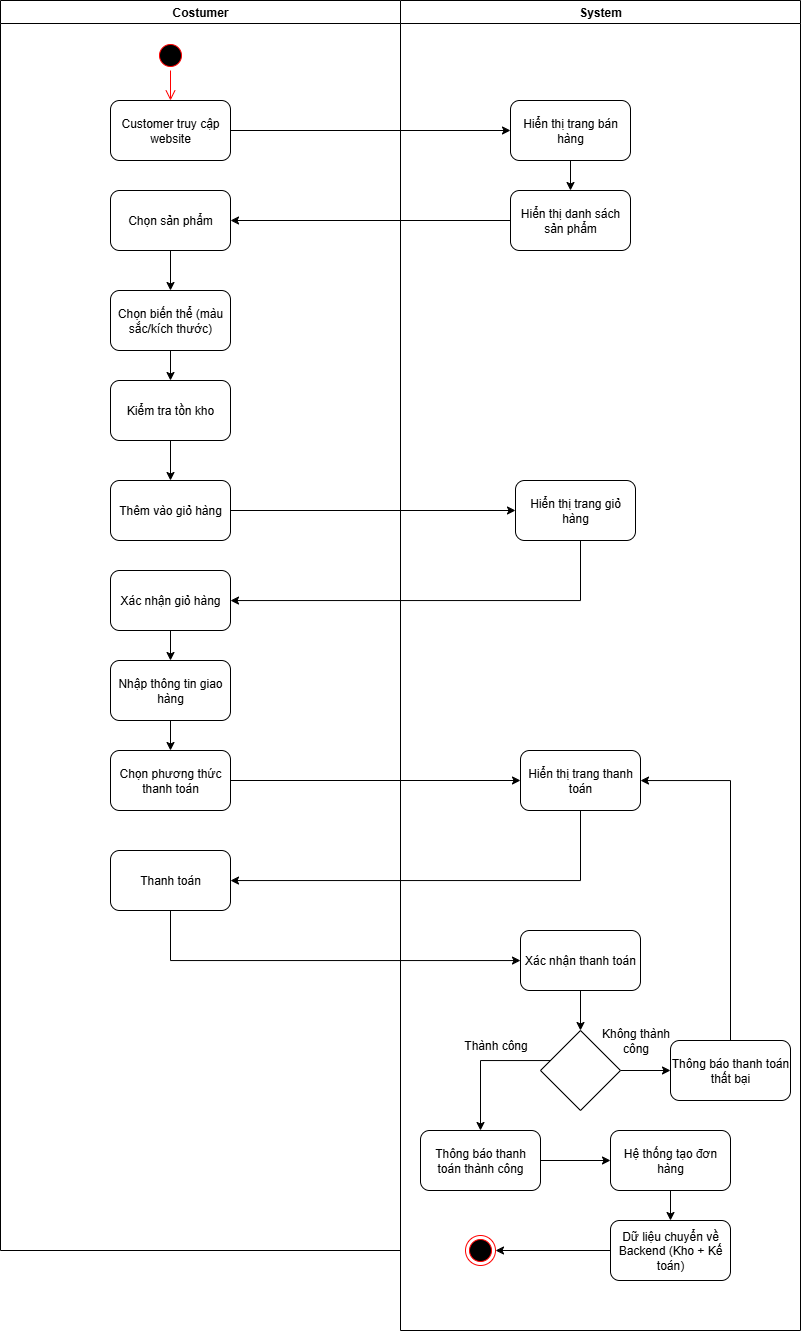

The diagram above was exported from draw.io. Its source (the exported page's mxGraphModel, read from the mxfile embedded in the PNG):
<mxGraphModel dx="1082" dy="643" grid="1" gridSize="10" guides="1" tooltips="1" connect="1" arrows="1" fold="1" page="1" pageScale="1" pageWidth="850" pageHeight="1100" math="0" shadow="0">
  <root>
    <mxCell id="0" />
    <mxCell id="1" parent="0" />
    <mxCell id="faAmmhcOTsvEvdtagBXm-1" value="Costumer" style="swimlane;whiteSpace=wrap;html=1;" vertex="1" parent="1">
      <mxGeometry x="20" y="40" width="400" height="1250" as="geometry" />
    </mxCell>
    <mxCell id="faAmmhcOTsvEvdtagBXm-4" value="" style="edgeStyle=orthogonalEdgeStyle;html=1;verticalAlign=bottom;endArrow=open;endSize=8;strokeColor=#ff0000;rounded=0;entryX=0.5;entryY=0;entryDx=0;entryDy=0;" edge="1" source="faAmmhcOTsvEvdtagBXm-3" parent="faAmmhcOTsvEvdtagBXm-1" target="faAmmhcOTsvEvdtagBXm-5">
      <mxGeometry relative="1" as="geometry">
        <mxPoint x="65" y="110" as="targetPoint" />
        <Array as="points" />
      </mxGeometry>
    </mxCell>
    <mxCell id="faAmmhcOTsvEvdtagBXm-3" value="" style="ellipse;html=1;shape=startState;fillColor=#000000;strokeColor=#ff0000;" vertex="1" parent="faAmmhcOTsvEvdtagBXm-1">
      <mxGeometry x="155" y="40" width="30" height="30" as="geometry" />
    </mxCell>
    <mxCell id="faAmmhcOTsvEvdtagBXm-5" value="Customer truy cập website" style="rounded=1;whiteSpace=wrap;html=1;" vertex="1" parent="faAmmhcOTsvEvdtagBXm-1">
      <mxGeometry x="110" y="100" width="120" height="60" as="geometry" />
    </mxCell>
    <mxCell id="faAmmhcOTsvEvdtagBXm-14" value="" style="edgeStyle=orthogonalEdgeStyle;rounded=0;orthogonalLoop=1;jettySize=auto;html=1;" edge="1" parent="faAmmhcOTsvEvdtagBXm-1" source="faAmmhcOTsvEvdtagBXm-11" target="faAmmhcOTsvEvdtagBXm-13">
      <mxGeometry relative="1" as="geometry" />
    </mxCell>
    <mxCell id="faAmmhcOTsvEvdtagBXm-11" value="Chọn sản phẩm" style="whiteSpace=wrap;html=1;rounded=1;" vertex="1" parent="faAmmhcOTsvEvdtagBXm-1">
      <mxGeometry x="110" y="190" width="120" height="60" as="geometry" />
    </mxCell>
    <mxCell id="faAmmhcOTsvEvdtagBXm-16" value="" style="edgeStyle=orthogonalEdgeStyle;rounded=0;orthogonalLoop=1;jettySize=auto;html=1;" edge="1" parent="faAmmhcOTsvEvdtagBXm-1" source="faAmmhcOTsvEvdtagBXm-13" target="faAmmhcOTsvEvdtagBXm-15">
      <mxGeometry relative="1" as="geometry" />
    </mxCell>
    <mxCell id="faAmmhcOTsvEvdtagBXm-13" value="Chọn biến thể (màu sắc/kích thước)" style="whiteSpace=wrap;html=1;rounded=1;" vertex="1" parent="faAmmhcOTsvEvdtagBXm-1">
      <mxGeometry x="110" y="290" width="120" height="60" as="geometry" />
    </mxCell>
    <mxCell id="faAmmhcOTsvEvdtagBXm-15" value="Kiểm tra tồn kho" style="whiteSpace=wrap;html=1;rounded=1;" vertex="1" parent="faAmmhcOTsvEvdtagBXm-1">
      <mxGeometry x="110" y="380" width="120" height="60" as="geometry" />
    </mxCell>
    <mxCell id="faAmmhcOTsvEvdtagBXm-26" value="" style="edgeStyle=orthogonalEdgeStyle;rounded=0;orthogonalLoop=1;jettySize=auto;html=1;" edge="1" parent="faAmmhcOTsvEvdtagBXm-1" source="faAmmhcOTsvEvdtagBXm-23" target="faAmmhcOTsvEvdtagBXm-25">
      <mxGeometry relative="1" as="geometry" />
    </mxCell>
    <mxCell id="faAmmhcOTsvEvdtagBXm-23" value="Xác nhận giỏ hàng" style="whiteSpace=wrap;html=1;rounded=1;" vertex="1" parent="faAmmhcOTsvEvdtagBXm-1">
      <mxGeometry x="110" y="570" width="120" height="60" as="geometry" />
    </mxCell>
    <mxCell id="faAmmhcOTsvEvdtagBXm-28" value="" style="edgeStyle=orthogonalEdgeStyle;rounded=0;orthogonalLoop=1;jettySize=auto;html=1;" edge="1" parent="faAmmhcOTsvEvdtagBXm-1" source="faAmmhcOTsvEvdtagBXm-25" target="faAmmhcOTsvEvdtagBXm-27">
      <mxGeometry relative="1" as="geometry" />
    </mxCell>
    <mxCell id="faAmmhcOTsvEvdtagBXm-25" value="Nhập thông tin giao hàng" style="whiteSpace=wrap;html=1;rounded=1;" vertex="1" parent="faAmmhcOTsvEvdtagBXm-1">
      <mxGeometry x="110" y="660" width="120" height="60" as="geometry" />
    </mxCell>
    <mxCell id="faAmmhcOTsvEvdtagBXm-27" value="Chọn phương thức thanh toán" style="whiteSpace=wrap;html=1;rounded=1;" vertex="1" parent="faAmmhcOTsvEvdtagBXm-1">
      <mxGeometry x="110" y="750" width="120" height="60" as="geometry" />
    </mxCell>
    <mxCell id="faAmmhcOTsvEvdtagBXm-31" value="Thanh toán" style="whiteSpace=wrap;html=1;rounded=1;" vertex="1" parent="faAmmhcOTsvEvdtagBXm-1">
      <mxGeometry x="110" y="850" width="120" height="60" as="geometry" />
    </mxCell>
    <mxCell id="faAmmhcOTsvEvdtagBXm-2" value="System" style="swimlane;whiteSpace=wrap;html=1;" vertex="1" parent="1">
      <mxGeometry x="420" y="40" width="400" height="1330" as="geometry" />
    </mxCell>
    <mxCell id="faAmmhcOTsvEvdtagBXm-10" value="" style="edgeStyle=orthogonalEdgeStyle;rounded=0;orthogonalLoop=1;jettySize=auto;html=1;" edge="1" parent="faAmmhcOTsvEvdtagBXm-2" source="faAmmhcOTsvEvdtagBXm-7" target="faAmmhcOTsvEvdtagBXm-9">
      <mxGeometry relative="1" as="geometry" />
    </mxCell>
    <mxCell id="faAmmhcOTsvEvdtagBXm-7" value="Hiển thị trang bán&lt;div&gt;hàng&lt;/div&gt;" style="whiteSpace=wrap;html=1;rounded=1;" vertex="1" parent="faAmmhcOTsvEvdtagBXm-2">
      <mxGeometry x="110" y="100" width="120" height="60" as="geometry" />
    </mxCell>
    <mxCell id="faAmmhcOTsvEvdtagBXm-9" value="Hiển thị danh sách sản phẩm" style="whiteSpace=wrap;html=1;rounded=1;" vertex="1" parent="faAmmhcOTsvEvdtagBXm-2">
      <mxGeometry x="110" y="190" width="120" height="60" as="geometry" />
    </mxCell>
    <mxCell id="faAmmhcOTsvEvdtagBXm-21" value="Hiển thị trang giỏ hàng" style="whiteSpace=wrap;html=1;rounded=1;" vertex="1" parent="faAmmhcOTsvEvdtagBXm-2">
      <mxGeometry x="115" y="480" width="120" height="60" as="geometry" />
    </mxCell>
    <mxCell id="faAmmhcOTsvEvdtagBXm-29" value="Hiển thị trang thanh toán" style="whiteSpace=wrap;html=1;rounded=1;" vertex="1" parent="faAmmhcOTsvEvdtagBXm-2">
      <mxGeometry x="120" y="750" width="120" height="60" as="geometry" />
    </mxCell>
    <mxCell id="faAmmhcOTsvEvdtagBXm-36" value="" style="edgeStyle=orthogonalEdgeStyle;rounded=0;orthogonalLoop=1;jettySize=auto;html=1;" edge="1" parent="faAmmhcOTsvEvdtagBXm-2" source="faAmmhcOTsvEvdtagBXm-33" target="faAmmhcOTsvEvdtagBXm-35">
      <mxGeometry relative="1" as="geometry" />
    </mxCell>
    <mxCell id="faAmmhcOTsvEvdtagBXm-33" value="Xác nhận thanh toán" style="whiteSpace=wrap;html=1;rounded=1;" vertex="1" parent="faAmmhcOTsvEvdtagBXm-2">
      <mxGeometry x="120" y="930" width="120" height="60" as="geometry" />
    </mxCell>
    <mxCell id="faAmmhcOTsvEvdtagBXm-40" value="" style="edgeStyle=orthogonalEdgeStyle;rounded=0;orthogonalLoop=1;jettySize=auto;html=1;" edge="1" parent="faAmmhcOTsvEvdtagBXm-2" source="faAmmhcOTsvEvdtagBXm-35" target="faAmmhcOTsvEvdtagBXm-39">
      <mxGeometry relative="1" as="geometry" />
    </mxCell>
    <mxCell id="faAmmhcOTsvEvdtagBXm-44" value="" style="edgeStyle=orthogonalEdgeStyle;rounded=0;orthogonalLoop=1;jettySize=auto;html=1;" edge="1" parent="faAmmhcOTsvEvdtagBXm-2" source="faAmmhcOTsvEvdtagBXm-35" target="faAmmhcOTsvEvdtagBXm-43">
      <mxGeometry relative="1" as="geometry">
        <Array as="points">
          <mxPoint x="80" y="1060" />
        </Array>
      </mxGeometry>
    </mxCell>
    <mxCell id="faAmmhcOTsvEvdtagBXm-35" value="" style="rhombus;whiteSpace=wrap;html=1;" vertex="1" parent="faAmmhcOTsvEvdtagBXm-2">
      <mxGeometry x="140" y="1030" width="80" height="80" as="geometry" />
    </mxCell>
    <mxCell id="faAmmhcOTsvEvdtagBXm-42" style="edgeStyle=orthogonalEdgeStyle;rounded=0;orthogonalLoop=1;jettySize=auto;html=1;" edge="1" parent="faAmmhcOTsvEvdtagBXm-2" source="faAmmhcOTsvEvdtagBXm-39" target="faAmmhcOTsvEvdtagBXm-29">
      <mxGeometry relative="1" as="geometry">
        <Array as="points">
          <mxPoint x="330" y="780" />
        </Array>
      </mxGeometry>
    </mxCell>
    <mxCell id="faAmmhcOTsvEvdtagBXm-39" value="Thông báo thanh toán&lt;div&gt;thất bại&lt;/div&gt;" style="rounded=1;whiteSpace=wrap;html=1;" vertex="1" parent="faAmmhcOTsvEvdtagBXm-2">
      <mxGeometry x="270" y="1040" width="120" height="60" as="geometry" />
    </mxCell>
    <mxCell id="faAmmhcOTsvEvdtagBXm-41" value="Không thành&lt;div&gt;công&lt;/div&gt;" style="text;html=1;align=center;verticalAlign=middle;resizable=0;points=[];autosize=1;strokeColor=none;fillColor=none;" vertex="1" parent="faAmmhcOTsvEvdtagBXm-2">
      <mxGeometry x="190" y="1020" width="90" height="40" as="geometry" />
    </mxCell>
    <mxCell id="faAmmhcOTsvEvdtagBXm-47" value="" style="edgeStyle=orthogonalEdgeStyle;rounded=0;orthogonalLoop=1;jettySize=auto;html=1;" edge="1" parent="faAmmhcOTsvEvdtagBXm-2" source="faAmmhcOTsvEvdtagBXm-43" target="faAmmhcOTsvEvdtagBXm-46">
      <mxGeometry relative="1" as="geometry" />
    </mxCell>
    <mxCell id="faAmmhcOTsvEvdtagBXm-43" value="Thông báo thanh&lt;div&gt;toán thành công&lt;/div&gt;" style="rounded=1;whiteSpace=wrap;html=1;" vertex="1" parent="faAmmhcOTsvEvdtagBXm-2">
      <mxGeometry x="20" y="1130" width="120" height="60" as="geometry" />
    </mxCell>
    <mxCell id="faAmmhcOTsvEvdtagBXm-45" value="Thành công" style="text;html=1;align=center;verticalAlign=middle;resizable=0;points=[];autosize=1;strokeColor=none;fillColor=none;" vertex="1" parent="faAmmhcOTsvEvdtagBXm-2">
      <mxGeometry x="50" y="1030" width="90" height="30" as="geometry" />
    </mxCell>
    <mxCell id="faAmmhcOTsvEvdtagBXm-49" value="" style="edgeStyle=orthogonalEdgeStyle;rounded=0;orthogonalLoop=1;jettySize=auto;html=1;" edge="1" parent="faAmmhcOTsvEvdtagBXm-2" source="faAmmhcOTsvEvdtagBXm-46" target="faAmmhcOTsvEvdtagBXm-48">
      <mxGeometry relative="1" as="geometry" />
    </mxCell>
    <mxCell id="faAmmhcOTsvEvdtagBXm-46" value="Hệ thống tạo đơn hàng" style="whiteSpace=wrap;html=1;rounded=1;" vertex="1" parent="faAmmhcOTsvEvdtagBXm-2">
      <mxGeometry x="210" y="1130" width="120" height="60" as="geometry" />
    </mxCell>
    <mxCell id="faAmmhcOTsvEvdtagBXm-53" style="edgeStyle=orthogonalEdgeStyle;rounded=0;orthogonalLoop=1;jettySize=auto;html=1;" edge="1" parent="faAmmhcOTsvEvdtagBXm-2" source="faAmmhcOTsvEvdtagBXm-48" target="faAmmhcOTsvEvdtagBXm-52">
      <mxGeometry relative="1" as="geometry" />
    </mxCell>
    <mxCell id="faAmmhcOTsvEvdtagBXm-48" value="Dữ liệu chuyển về Backend (Kho + Kế toán)" style="whiteSpace=wrap;html=1;rounded=1;" vertex="1" parent="faAmmhcOTsvEvdtagBXm-2">
      <mxGeometry x="210" y="1220" width="120" height="60" as="geometry" />
    </mxCell>
    <mxCell id="faAmmhcOTsvEvdtagBXm-52" value="" style="ellipse;html=1;shape=endState;fillColor=#000000;strokeColor=#ff0000;" vertex="1" parent="faAmmhcOTsvEvdtagBXm-2">
      <mxGeometry x="65" y="1235" width="30" height="30" as="geometry" />
    </mxCell>
    <mxCell id="faAmmhcOTsvEvdtagBXm-8" value="" style="edgeStyle=orthogonalEdgeStyle;rounded=0;orthogonalLoop=1;jettySize=auto;html=1;" edge="1" parent="1" source="faAmmhcOTsvEvdtagBXm-5" target="faAmmhcOTsvEvdtagBXm-7">
      <mxGeometry relative="1" as="geometry" />
    </mxCell>
    <mxCell id="faAmmhcOTsvEvdtagBXm-12" value="" style="edgeStyle=orthogonalEdgeStyle;rounded=0;orthogonalLoop=1;jettySize=auto;html=1;" edge="1" parent="1" source="faAmmhcOTsvEvdtagBXm-9" target="faAmmhcOTsvEvdtagBXm-11">
      <mxGeometry relative="1" as="geometry" />
    </mxCell>
    <mxCell id="faAmmhcOTsvEvdtagBXm-22" value="" style="edgeStyle=orthogonalEdgeStyle;rounded=0;orthogonalLoop=1;jettySize=auto;html=1;" edge="1" parent="1" source="faAmmhcOTsvEvdtagBXm-19" target="faAmmhcOTsvEvdtagBXm-21">
      <mxGeometry relative="1" as="geometry" />
    </mxCell>
    <mxCell id="faAmmhcOTsvEvdtagBXm-19" value="Thêm vào giỏ hàng" style="whiteSpace=wrap;html=1;rounded=1;" vertex="1" parent="1">
      <mxGeometry x="130" y="520" width="120" height="60" as="geometry" />
    </mxCell>
    <mxCell id="faAmmhcOTsvEvdtagBXm-20" value="" style="edgeStyle=orthogonalEdgeStyle;rounded=0;orthogonalLoop=1;jettySize=auto;html=1;" edge="1" parent="1" source="faAmmhcOTsvEvdtagBXm-15" target="faAmmhcOTsvEvdtagBXm-19">
      <mxGeometry relative="1" as="geometry" />
    </mxCell>
    <mxCell id="faAmmhcOTsvEvdtagBXm-24" value="" style="edgeStyle=orthogonalEdgeStyle;rounded=0;orthogonalLoop=1;jettySize=auto;html=1;" edge="1" parent="1" source="faAmmhcOTsvEvdtagBXm-21" target="faAmmhcOTsvEvdtagBXm-23">
      <mxGeometry relative="1" as="geometry">
        <Array as="points">
          <mxPoint x="600" y="640" />
        </Array>
      </mxGeometry>
    </mxCell>
    <mxCell id="faAmmhcOTsvEvdtagBXm-30" value="" style="edgeStyle=orthogonalEdgeStyle;rounded=0;orthogonalLoop=1;jettySize=auto;html=1;" edge="1" parent="1" source="faAmmhcOTsvEvdtagBXm-27" target="faAmmhcOTsvEvdtagBXm-29">
      <mxGeometry relative="1" as="geometry" />
    </mxCell>
    <mxCell id="faAmmhcOTsvEvdtagBXm-32" value="" style="edgeStyle=orthogonalEdgeStyle;rounded=0;orthogonalLoop=1;jettySize=auto;html=1;" edge="1" parent="1" source="faAmmhcOTsvEvdtagBXm-29" target="faAmmhcOTsvEvdtagBXm-31">
      <mxGeometry relative="1" as="geometry">
        <Array as="points">
          <mxPoint x="600" y="920" />
        </Array>
      </mxGeometry>
    </mxCell>
    <mxCell id="faAmmhcOTsvEvdtagBXm-34" value="" style="edgeStyle=orthogonalEdgeStyle;rounded=0;orthogonalLoop=1;jettySize=auto;html=1;" edge="1" parent="1" source="faAmmhcOTsvEvdtagBXm-31" target="faAmmhcOTsvEvdtagBXm-33">
      <mxGeometry relative="1" as="geometry">
        <Array as="points">
          <mxPoint x="190" y="1000" />
        </Array>
      </mxGeometry>
    </mxCell>
  </root>
</mxGraphModel>